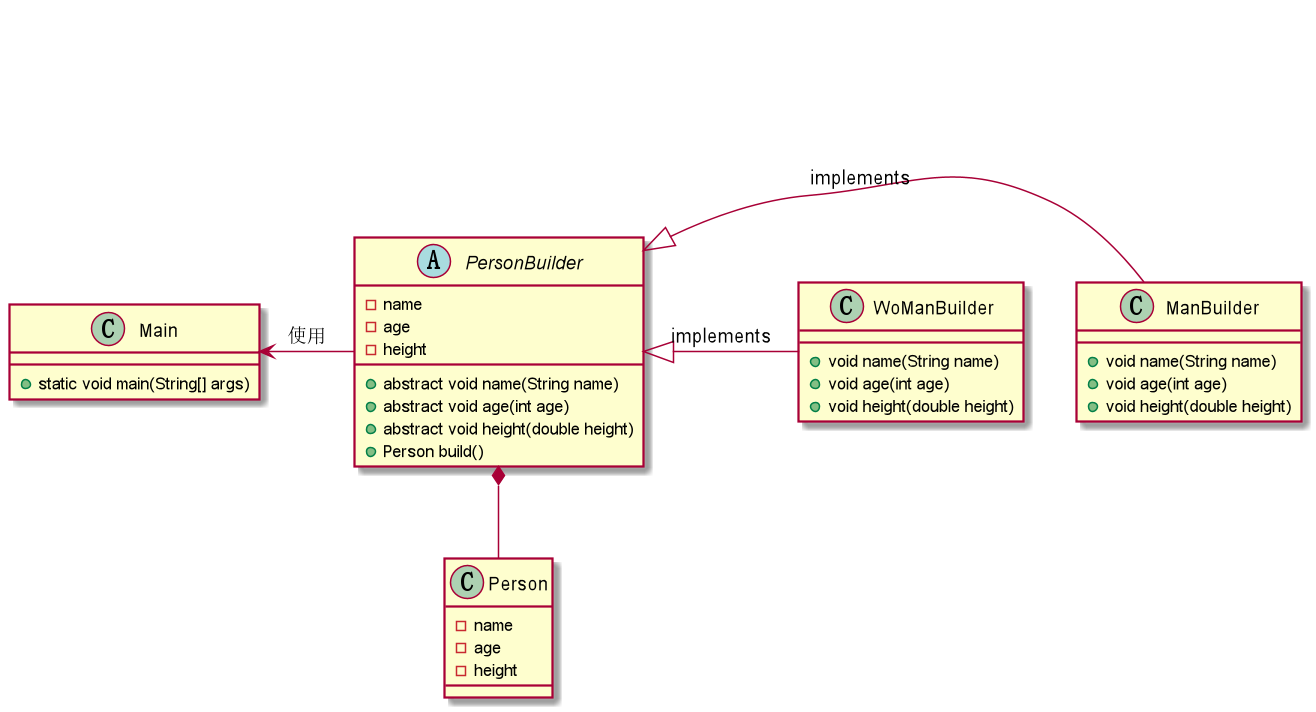

The diagram above was rendered by PlantUML. Its source (embedded in the PNG):
@startuml

together {
    class Person {
        - name
        - age
        -height
    }
    
    abstract class PersonBuilder {
        - name
        - age
        -height
        + abstract void name(String name)
        + abstract void age(int age)
        + abstract void height(double height)
        + Person build()
    }
}

together {

    class ManBuilder {
        + void name(String name)
        + void age(int age)
        + void height(double height)
    }
    
    class WoManBuilder {
        + void name(String name)
        + void age(int age)
        + void height(double height)
    }

}

class Main {
    + static void main(String[] args)
}

Main <- PersonBuilder : 使用

ManBuilder -|> PersonBuilder : implements
WoManBuilder -|> PersonBuilder : implements

PersonBuilder *-- Person

@enduml